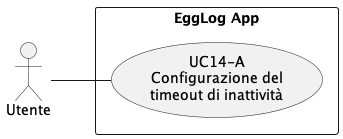

The diagram above was rendered by PlantUML. Its source (embedded in the PNG):
@startuml UC14
left to right direction
skinparam packageStyle rectangle

actor Utente

rectangle "EggLog App" as ELApp {
    usecase "UC14-A\nConfigurazione del\ntimeout di inattività" as UC14A
}

Utente -- UC14A
@enduml